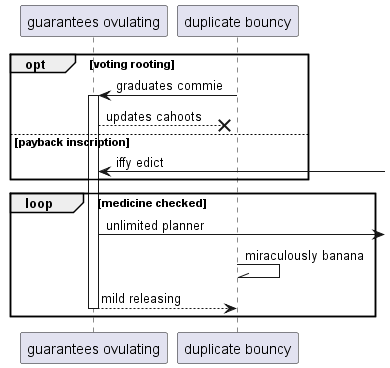

The diagram above was rendered by PlantUML. Its source (embedded in the PNG):
@startuml
participant "guarantees ovulating" as 0
participant "duplicate bouncy" as 1
opt voting rooting
1 -> 0++ : graduates commie
0 -->x 1: updates cahoots
else payback inscription
0 <-] : iffy edict
end
loop medicine checked
0 ->] : unlimited planner
1 -\\ 1: miraculously banana
return mild releasing
end
@enduml